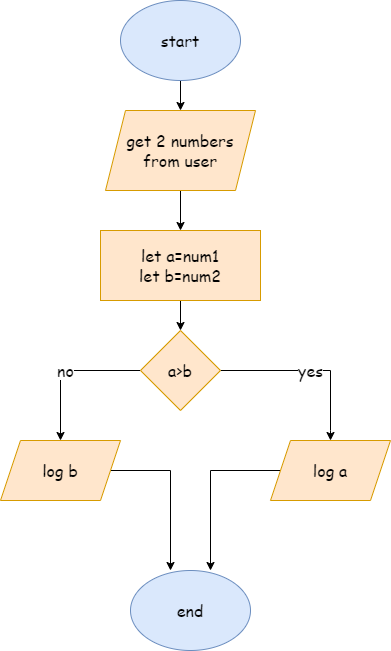

The diagram above was exported from draw.io. Its source (the exported page's mxGraphModel, read from the mxfile embedded in the PNG):
<mxGraphModel dx="1038" dy="617" grid="1" gridSize="10" guides="1" tooltips="1" connect="1" arrows="1" fold="1" page="1" pageScale="1" pageWidth="850" pageHeight="1100" math="0" shadow="0">
  <root>
    <mxCell id="0" />
    <mxCell id="1" parent="0" />
    <mxCell id="vbHO0jXZZoR7sCXdalgQ-3" value="" style="edgeStyle=orthogonalEdgeStyle;rounded=0;orthogonalLoop=1;jettySize=auto;html=1;fontFamily=Comic Sans MS;fontSize=16;" edge="1" parent="1" source="2M3wcVRU9jwRSkPJP-qY-1">
      <mxGeometry relative="1" as="geometry">
        <mxPoint x="440" y="130" as="targetPoint" />
      </mxGeometry>
    </mxCell>
    <mxCell id="2M3wcVRU9jwRSkPJP-qY-1" value="start" style="ellipse;whiteSpace=wrap;html=1;fontFamily=Comic Sans MS;fontSize=16;fillColor=#dae8fc;strokeColor=#6c8ebf;" vertex="1" parent="1">
      <mxGeometry x="380" y="20" width="120" height="80" as="geometry" />
    </mxCell>
    <mxCell id="vbHO0jXZZoR7sCXdalgQ-6" value="" style="edgeStyle=orthogonalEdgeStyle;rounded=0;orthogonalLoop=1;jettySize=auto;html=1;fontFamily=Comic Sans MS;fontSize=16;" edge="1" parent="1" source="vbHO0jXZZoR7sCXdalgQ-4" target="vbHO0jXZZoR7sCXdalgQ-5">
      <mxGeometry relative="1" as="geometry" />
    </mxCell>
    <mxCell id="vbHO0jXZZoR7sCXdalgQ-4" value="get 2 numbers&lt;br&gt;from user" style="shape=parallelogram;perimeter=parallelogramPerimeter;whiteSpace=wrap;html=1;fixedSize=1;fontFamily=Comic Sans MS;fontSize=16;fillColor=#ffe6cc;strokeColor=#d79b00;" vertex="1" parent="1">
      <mxGeometry x="365" y="130" width="150" height="80" as="geometry" />
    </mxCell>
    <mxCell id="vbHO0jXZZoR7sCXdalgQ-8" value="" style="edgeStyle=orthogonalEdgeStyle;rounded=0;orthogonalLoop=1;jettySize=auto;html=1;fontFamily=Comic Sans MS;fontSize=16;" edge="1" parent="1" source="vbHO0jXZZoR7sCXdalgQ-5" target="vbHO0jXZZoR7sCXdalgQ-7">
      <mxGeometry relative="1" as="geometry" />
    </mxCell>
    <mxCell id="vbHO0jXZZoR7sCXdalgQ-5" value="let a=num1&lt;br&gt;let b=num2" style="whiteSpace=wrap;html=1;fontSize=16;fontFamily=Comic Sans MS;fillColor=#ffe6cc;strokeColor=#d79b00;" vertex="1" parent="1">
      <mxGeometry x="360" y="250" width="160" height="70" as="geometry" />
    </mxCell>
    <mxCell id="vbHO0jXZZoR7sCXdalgQ-9" value="yes" style="edgeStyle=orthogonalEdgeStyle;rounded=0;orthogonalLoop=1;jettySize=auto;html=1;fontFamily=Comic Sans MS;fontSize=16;" edge="1" parent="1" source="vbHO0jXZZoR7sCXdalgQ-7">
      <mxGeometry relative="1" as="geometry">
        <mxPoint x="590" y="460" as="targetPoint" />
        <Array as="points">
          <mxPoint x="590" y="390" />
          <mxPoint x="590" y="450" />
        </Array>
      </mxGeometry>
    </mxCell>
    <mxCell id="vbHO0jXZZoR7sCXdalgQ-11" value="no" style="edgeStyle=orthogonalEdgeStyle;rounded=0;orthogonalLoop=1;jettySize=auto;html=1;fontFamily=Comic Sans MS;fontSize=16;" edge="1" parent="1" source="vbHO0jXZZoR7sCXdalgQ-7">
      <mxGeometry relative="1" as="geometry">
        <mxPoint x="320" y="460" as="targetPoint" />
        <Array as="points">
          <mxPoint x="320" y="390" />
        </Array>
      </mxGeometry>
    </mxCell>
    <mxCell id="vbHO0jXZZoR7sCXdalgQ-7" value="a&amp;gt;b" style="rhombus;whiteSpace=wrap;html=1;fontSize=16;fontFamily=Comic Sans MS;fillColor=#ffe6cc;strokeColor=#d79b00;" vertex="1" parent="1">
      <mxGeometry x="400" y="350" width="80" height="80" as="geometry" />
    </mxCell>
    <mxCell id="N8c04hBlObAJakB9RJok-6" style="edgeStyle=orthogonalEdgeStyle;rounded=0;orthogonalLoop=1;jettySize=auto;html=1;fontFamily=Comic Sans MS;fontSize=16;" edge="1" parent="1" source="vbHO0jXZZoR7sCXdalgQ-12">
      <mxGeometry relative="1" as="geometry">
        <mxPoint x="430" y="590" as="targetPoint" />
      </mxGeometry>
    </mxCell>
    <mxCell id="vbHO0jXZZoR7sCXdalgQ-12" value="log b" style="shape=parallelogram;perimeter=parallelogramPerimeter;whiteSpace=wrap;html=1;fixedSize=1;fontFamily=Comic Sans MS;fontSize=16;fillColor=#ffe6cc;strokeColor=#d79b00;" vertex="1" parent="1">
      <mxGeometry x="260" y="460" width="120" height="60" as="geometry" />
    </mxCell>
    <mxCell id="N8c04hBlObAJakB9RJok-7" style="edgeStyle=orthogonalEdgeStyle;rounded=0;orthogonalLoop=1;jettySize=auto;html=1;fontFamily=Comic Sans MS;fontSize=16;" edge="1" parent="1" source="N8c04hBlObAJakB9RJok-1">
      <mxGeometry relative="1" as="geometry">
        <mxPoint x="470" y="590" as="targetPoint" />
      </mxGeometry>
    </mxCell>
    <mxCell id="N8c04hBlObAJakB9RJok-1" value="log a" style="shape=parallelogram;perimeter=parallelogramPerimeter;whiteSpace=wrap;html=1;fixedSize=1;fontFamily=Comic Sans MS;fontSize=16;fillColor=#ffe6cc;strokeColor=#d79b00;" vertex="1" parent="1">
      <mxGeometry x="530" y="460" width="120" height="60" as="geometry" />
    </mxCell>
    <mxCell id="N8c04hBlObAJakB9RJok-8" value="end" style="ellipse;whiteSpace=wrap;html=1;fontFamily=Comic Sans MS;fontSize=16;fillColor=#dae8fc;strokeColor=#6c8ebf;" vertex="1" parent="1">
      <mxGeometry x="390" y="590" width="120" height="80" as="geometry" />
    </mxCell>
  </root>
</mxGraphModel>